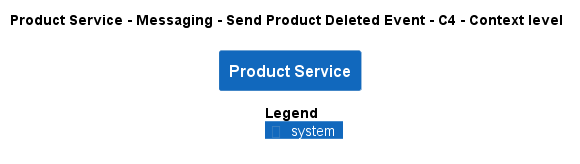

The diagram above was rendered by PlantUML. Its source (embedded in the PNG):
@startuml
!pragma layout smetana
!include ..\..\..\..\..\..\.c4s\C4_Context.puml

AddElementTag("state:new", $bgColor=green, $fontColor=#ffffff, $borderColor=green, $shadowing="False")
AddElementTag("state:changed", $bgColor=orange, $fontColor=#ffffff, $borderColor=orange, $shadowing="False")
AddElementTag("state:removed", $bgColor=red, $fontColor=#ffffff, $borderColor=red, $shadowing="False")

AddRelTag("state:new", $textColor=green, $lineColor=green)
AddRelTag("state:changed", $textColor=orange, $lineColor=orange)
AddRelTag("state:removed", $textColor=red, $lineColor=red)

SHOW_PERSON_PORTRAIT()
LAYOUT_TOP_DOWN()

skinparam linetype polyline

title Product Service - Messaging - Send Product Deleted Event - C4 - Context level

System(ECommercePlatform.SoftwareSystems.ProductService, "Product Service", "")



SHOW_LEGEND()
@enduml